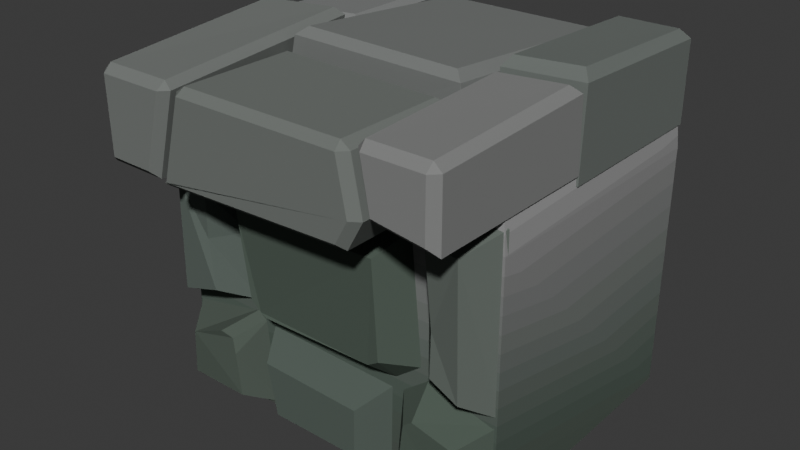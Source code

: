 # Source: Rock_Top.blend  (saved by Blender 4.5.87; exported with 4.5.12 LTS)
import bpy
from mathutils import Matrix  # noqa: F401  (used for matrix-valued properties, if any)

bpy.ops.wm.read_factory_settings(use_empty=True)
scene = bpy.context.scene
scene.name = 'Scene'

# ---- images (referenced by path relative to the original .blend; pixels are not part of the script)
import os
ASSET_DIR = os.environ.get("B2B_ASSET_DIR", "")  # directory of the original .blend (textures are referenced by path, not embedded)
HERE = os.path.dirname(os.path.abspath(__file__))  # packed textures are extracted next to this script under _unpacked/

def load_image(name, relpath, width, height, colorspace="sRGB"):
    """Load a texture the original file referenced (path relative to the .blend, or extracted next to this script)."""
    p = next((c for c in (os.path.join(HERE, relpath), os.path.join(ASSET_DIR, relpath)) if relpath and os.path.exists(c)), "")
    if p:
        img = bpy.data.images.load(p, check_existing=True)
        img.name = name
    else:  # same state as the original file: an image datablock whose file is absent (Cycles renders it pink)
        img = bpy.data.images.new(name, width, height)
        img.source = "FILE"
        img.filepath = "//" + (relpath or name)
    img.colorspace_settings.name = colorspace
    return img
img_imphenziapixpal_emission_png_001 = load_image('ImphenziaPixPal-Emission.png.001', '_unpacked/ImphenziaPixel-Emission.d2b62fc8.png', 128, 128, 'sRGB')
img_imphenziapixpal_attributes_png_001 = load_image('ImphenziaPixPal-Attributes.png.001', '_unpacked/ImphenziaPixel-Attributes.21da9614.png', 128, 128, 'sRGB')
img_imphenziapixpal_basecolor_png_001 = load_image('ImphenziaPixPal-BaseColor.png.001', '_unpacked/ImphenziaPixel-BaseColor.e97722d7.png', 128, 128, 'sRGB')

# ---- materials (node trees are filled in below, after node groups)
mat_imphenziapixpal_001 = bpy.data.materials.new('ImphenziaPixPal.001')
mat_imphenziapixpal_001.alpha_threshold = 0.0
mat_imphenziapixpal_001.use_transparent_shadow = False
mat_imphenziapixpal_001.roughness = 0.5
mat_imphenziapixpal_001.line_color = (0.0, 0.0, 0.0, 1.0)

# ---- material node trees
mat_imphenziapixpal_001.use_nodes = True; mat_imphenziapixpal_001.node_tree.nodes.clear()
_N = mat_imphenziapixpal_001.node_tree.nodes; _L = mat_imphenziapixpal_001.node_tree.links
n0 = _N.new('ShaderNodeOutputMaterial'); n0.name = 'Material Output'; n0.location = (2662, 1040)
n1 = _N.new('ShaderNodeBsdfPrincipled'); n1.name = 'Principled BSDF'; n1.location = (2354, 1081)
n1.distribution = 'GGX'
n1.subsurface_method = 'RANDOM_WALK_SKIN'
n1.inputs[3].default_value = 1.45
n1.inputs[13].default_value = 0.1412
n1.inputs[28].default_value = 20.0
n2 = _N.new('ShaderNodeMath'); n2.name = 'Math'; n2.location = (699, -164)
n2.operation = 'SUBTRACT'
n2.inputs[0].default_value = 1.0
n3 = _N.new('ShaderNodeMath'); n3.name = 'Math.003'; n3.location = (406, -222)
n3.operation = 'MULTIPLY'
n4 = _N.new('ShaderNodeMath'); n4.name = 'Math.002'; n4.location = (213, -316)
n4.operation = 'DIVIDE'
n4.inputs[1].default_value = 36.0
n5 = _N.new('ShaderNodeSeparateColor'); n5.name = 'Separate Color'; n5.location = (335, -74)
n6 = _N.new('ShaderNodeMath'); n6.name = 'Math.001'; n6.location = (592, -170)
n6.operation = 'SUBTRACT'
n7 = _N.new('ShaderNodeSeparateXYZ'); n7.name = 'Separate XYZ'; n7.location = (403, -71)
n8 = _N.new('ShaderNodeCombineXYZ'); n8.name = 'Combine XYZ'; n8.location = (782, -48)
n9 = _N.new('ShaderNodeTexCoord'); n9.name = 'Texture Coordinate'; n9.location = (78, -36)
n10 = _N.new('ShaderNodeTexImage'); n10.name = 'Image Texture'; n10.location = (30, -36)
n10.image = img_imphenziapixpal_emission_png_001
n10.interpolation = 'Closest'
n11 = _N.new('ShaderNodeTexImage'); n11.name = 'Image Texture.003'; n11.location = (30, -36)
n11.image = img_imphenziapixpal_attributes_png_001
n11.interpolation = 'Closest'
n12 = _N.new('ShaderNodeTexImage'); n12.name = 'Image Texture.002'; n12.location = (30, -36)
n12.image = img_imphenziapixpal_basecolor_png_001
n12.interpolation = 'Closest'
n13 = _N.new('ShaderNodeValue'); n13.name = 'Value'; n13.location = (30, -388)
n13.outputs[0].default_value = 1.0
n14 = _N.new('NodeFrame'); n14.name = 'Frame'; n14.location = (970, 870)
n14.label = 'Animated Colors'
n14.width = 952
n15 = _N.new('NodeFrame'); n15.name = 'Frame.001'; n15.location = (829, 1242)
n15.label = 'Attributes'
n15.width = 869
n16 = _N.new('NodeFrame'); n16.name = 'Frame.002'; n16.location = (1984, 775)
n16.label = 'Emission'
n16.width = 300
n17 = _N.new('NodeFrame'); n17.name = 'Frame.003'; n17.location = (1984, 1384)
n17.label = 'Colors'
n17.width = 300
n2.parent = n15
n3.parent = n14
n4.parent = n14
n5.parent = n15
n6.parent = n14
n7.parent = n14
n8.parent = n14
n9.parent = n14
n10.parent = n16
n11.parent = n15
n12.parent = n17
n13.parent = n14
_L.new(n1.outputs[0], n0.inputs[0])
_L.new(n10.outputs[0], n1.inputs[27])
_L.new(n11.outputs[0], n5.inputs[0])
_L.new(n5.outputs[1], n2.inputs[1])
_L.new(n2.outputs[0], n1.inputs[2])
_L.new(n5.outputs[0], n1.inputs[1])
_L.new(n12.outputs[0], n1.inputs[0])
_L.new(n13.outputs[0], n4.inputs[0])
_L.new(n9.outputs[2], n7.inputs[0])
_L.new(n7.outputs[0], n8.inputs[0])
_L.new(n7.outputs[2], n8.inputs[2])
_L.new(n7.outputs[1], n6.inputs[0])
_L.new(n6.outputs[0], n8.inputs[1])
_L.new(n8.outputs[0], n12.inputs[0])
_L.new(n3.outputs[0], n6.inputs[1])
_L.new(n8.outputs[0], n10.inputs[0])
_L.new(n5.outputs[2], n3.inputs[0])
_L.new(n4.outputs[0], n3.inputs[1])
n0.is_active_output = True

# ---- world
world_world = bpy.data.worlds.new('World'); scene.world = world_world
world_world.use_nodes = True; world_world.node_tree.nodes.clear()
_N = world_world.node_tree.nodes; _L = world_world.node_tree.links
n0 = _N.new('ShaderNodeOutputWorld'); n0.name = 'World Output'; n0.location = (200, 100)
n1 = _N.new('ShaderNodeBackground'); n1.name = 'Background'; n1.location = (-200, 100)
n1.inputs[0].default_value = (0.05088, 0.05088, 0.05088, 1.0)
_L.new(n1.outputs[0], n0.inputs[0])
n0.is_active_output = True
world_world.color = (0.05088, 0.05088, 0.05088)
world_world.sun_shadow_jitter_overblur = 0.0

# ---- meshes
me_cube_003 = bpy.data.meshes.new('Cube.003')
me_cube_003.from_pydata([(-0.2598, -0.5, 0.0003961), (-0.2598, -0.484, 0.9239), (-0.2598, 0.5, 0.0003961), (-0.2598, 0.484, 0.9239), (0.5, -0.5, 0.0003961), (0.4835, -0.484, 0.9239), (0.5, 0.5, 0.0003961), (0.4835, 0.484, 0.9239), (-0.2598, -0.5, 0.7063), (-0.2598, 0.5, 0.7063), (0.5, 0.5, 0.7063), (0.5, -0.5, 0.7063), (0.01485, -0.5, 0.7967), (-0.02591, -0.3209, 0.821), (-0.4777, -0.4777, 0.995), (-0.5, -0.4777, 0.974), (-0.4777, -0.5, 0.9741), (-0.5, -0.4777, 0.8209), (-0.4777, -0.5, 0.7967), (-0.5, -0.3401, 0.8397), (-0.4777, -0.3209, 0.821), (-0.4777, -0.3113, 0.995), (-0.4777, -0.2928, 0.9741), (-0.5, -0.3154, 0.974), (-0.01741, -0.4777, 1.013), (0.005904, -0.5, 0.9917), (-0.04817, -0.3113, 1.013), (-0.02591, -0.2928, 0.9917), (-0.3435, -0.4429, 0.05754), (-0.3392, -0.3169, 0.2435), (-0.3421, -0.437, 0.2199), (-0.3391, -0.2902, 0.2226), (-0.3436, -0.2737, 0.05717), (-0.2493, -0.301, 0.3195), (-0.2493, -0.2208, 0.2571), (-0.2493, -0.5, 0.2689), (-0.2493, -0.5, 0.008881), (-0.2493, -0.2161, 0.008881), (0.1092, 0.3329, 0.7192), (0.06258, 0.5, 0.7204), (-0.4777, 0.5, 0.9542), (-0.5, 0.4777, 0.9539), (-0.4777, 0.4777, 0.9762), (-0.4777, 0.2832, 0.9762), (-0.5, 0.2897, 0.9539), (-0.4777, 0.2666, 0.9542), (-0.4777, 0.3329, 0.7192), (-0.5, 0.3501, 0.7416), (-0.5, 0.4777, 0.7425), (-0.4777, 0.5, 0.7204), (0.03032, 0.4777, 1.02), (0.05336, 0.5, 0.9982), (0.07698, 0.2832, 1.02), (0.1, 0.2666, 0.9982), (-0.3435, 0.4429, 0.05754), (-0.3308, 0.2975, 0.2165), (-0.3393, 0.3309, 0.2305), (-0.3389, 0.2817, 0.1758), (-0.3423, 0.4377, 0.1854), (-0.3434, 0.2619, 0.05777), (-0.2493, 0.2581, 0.289), (-0.2493, 0.5, 0.2355), (-0.2493, 0.2379, 0.2718), (-0.2493, 0.2334, 0.2679), (-0.2493, 0.205, 0.008881), (-0.2493, 0.5, 0.008881), (-0.1362, 0.3122, 0.724), (-0.1564, -0.302, 0.8107), (-0.1464, -0.2583, 0.7309), (-0.1262, 0.3015, 0.7113), (-0.4777, -0.2727, 0.9573), (-0.4777, -0.2466, 0.9763), (-0.5, -0.2502, 0.957), (-0.5, -0.2788, 0.8134), (-0.4777, -0.302, 0.8107), (-0.5, -0.2439, 0.7497), (-0.4777, -0.2583, 0.7309), (-0.5, 0.2906, 0.731), (-0.4777, 0.3015, 0.7113), (-0.4777, 0.3122, 0.724), (-0.5, 0.2881, 0.7281), (-0.4777, 0.246, 0.9573), (-0.5, 0.2231, 0.957), (-0.4777, 0.2183, 0.9763), (-0.1585, 0.2183, 0.9763), (-0.1362, 0.246, 0.9573), (-0.1786, -0.2466, 0.9763), (-0.1564, -0.2727, 0.9573), (-0.3436, 0.1569, 0.204), (-0.3435, 0.1276, 0.05727), (-0.3434, -0.1417, 0.196), (-0.3434, -0.1387, 0.05789), (-0.2493, 0.2131, 0.2622), (-0.2493, 0.1851, 0.008881), (-0.2493, -0.1999, 0.2521), (-0.2493, -0.1954, 0.008881), (-0.3447, -0.4499, 0.3546), (-0.3415, -0.3687, 0.3906), (-0.3307, -0.3633, 0.5067), (-0.336, -0.3491, 0.692), (-0.3418, -0.3561, 0.7264), (-0.3427, -0.4394, 0.7181), (-0.2493, -0.5, 0.2901), (-0.2493, -0.3083, 0.3391), (-0.2493, -0.2936, 0.5004), (-0.2493, -0.2752, 0.7051), (-0.2493, -0.3184, 0.7964), (-0.2493, -0.5, 0.7708), (-0.343, 0.3329, 0.3544), (-0.3359, 0.3548, 0.6244), (-0.3307, 0.3617, 0.4912), (-0.3391, 0.3949, 0.6508), (-0.3445, 0.4489, 0.3204), (-0.3436, 0.4436, 0.6423), (-0.2493, 0.267, 0.3082), (-0.2493, 0.5, 0.2568), (-0.2493, 0.3275, 0.6953), (-0.2493, 0.5, 0.7004), (-0.2493, 0.2923, 0.5004), (-0.2493, 0.3163, 0.6805), (-0.3432, -0.2025, 0.6357), (-0.3399, -0.2165, 0.3662), (-0.344, 0.2329, 0.6225), (-0.3309, 0.1806, 0.3417), (-0.3371, 0.1554, 0.3372), (-0.3379, 0.2038, 0.3739), (-0.3374, -0.1831, 0.3443), (-0.2493, 0.2249, 0.2872), (-0.2493, 0.2194, 0.2828), (-0.2493, 0.2465, 0.3052), (-0.2493, -0.2068, 0.2719), (-0.2493, -0.2881, 0.3349), (-0.2493, -0.2557, 0.6962), (-0.2493, 0.2949, 0.6748), (0.01485, -0.5, 0.7702), (-0.01591, -0.3209, 0.8007), (0.5, -0.5, 0.7702), (0.5, -0.3209, 0.8007), (0.04711, -0.4777, 1.036), (0.02379, -0.5, 1.01), (0.01635, -0.3113, 1.036), (-0.007114, -0.2928, 1.01), (0.4777, -0.4777, 1.018), (0.5, -0.5, 0.9922), (0.4777, -0.3113, 1.018), (0.5, -0.2928, 0.9922), (0.1352, 0.3329, 0.7363), (0.07849, 0.5, 0.7374), (0.5, 0.3329, 0.7363), (0.5, 0.5, 0.7374), (0.1107, 0.4777, 0.9833), (0.0877, 0.5, 0.9639), (0.1574, 0.2832, 0.9833), (0.1352, 0.2666, 0.964), (0.4777, 0.4777, 0.9833), (0.5, 0.5, 0.9639), (0.4777, 0.2832, 0.9833), (0.5, 0.2666, 0.964), (-0.1236, -0.302, 0.809), (-0.1336, -0.2583, 0.7168), (-0.1135, 0.3015, 0.6941), (-0.1035, 0.3122, 0.7088), (0.5, 0.3122, 0.7088), (0.5, -0.302, 0.809), (0.5, -0.2583, 0.7168), (0.5, 0.3015, 0.6941), (-0.1014, -0.2466, 1.02), (-0.1236, -0.2727, 0.9982), (-0.08123, 0.2183, 1.02), (-0.1035, 0.246, 0.9982), (0.4777, 0.2183, 0.974), (0.5, 0.246, 0.952), (0.4777, -0.2466, 0.974), (0.5, -0.2727, 0.952)], [], [(8, 1, 3, 9), (9, 3, 7, 10), (10, 7, 5, 11), (11, 5, 1, 8), (2, 6, 4, 0), (7, 3, 1, 5), (4, 11, 8, 0), (6, 10, 11, 4), (2, 9, 10, 6), (0, 8, 9, 2), (14, 15, 16), (21, 22, 23), (14, 21, 23, 15), (15, 17, 18, 16), (17, 19, 20, 18), (19, 23, 22, 20), (25, 27, 26, 24), (16, 25, 24, 14), (27, 22, 21, 26), (21, 14, 24, 26), (15, 23, 19, 17), (16, 18, 12, 25), (18, 20, 13, 12), (20, 22, 27, 13), (25, 12, 13, 27), (29, 31, 32, 28, 30), (33, 35, 36, 37, 34), (30, 28, 36, 35), (31, 29, 33, 34), (28, 32, 37, 36), (29, 30, 35, 33), (32, 31, 34, 37), (40, 41, 42), (43, 44, 45), (47, 48, 49, 46), (40, 49, 48, 41), (41, 44, 43, 42), (44, 47, 46, 45), (50, 52, 53, 51), (52, 43, 45, 53), (42, 50, 51, 40), (49, 40, 51, 39), (48, 47, 44, 41), (42, 43, 52, 50), (45, 46, 38, 53), (46, 49, 39, 38), (39, 51, 53, 38), (56, 58, 54, 59, 57, 55), (60, 62, 63, 64, 65, 61), (54, 58, 61, 65), (57, 59, 64, 63), (56, 55, 62, 60), (59, 54, 65, 64), (55, 57, 63, 62), (58, 56, 60, 61), (70, 71, 72), (81, 82, 83), (80, 82, 81, 79), (72, 73, 74, 70), (73, 75, 76, 74), (71, 83, 82, 72), (75, 77, 78, 76), (77, 80, 79, 78), (87, 85, 84, 86), (86, 71, 70, 87), (83, 84, 85, 81), (70, 74, 67, 87), (82, 80, 77, 75, 73, 72), (83, 71, 86, 84), (74, 76, 68, 67), (76, 78, 69, 68), (78, 79, 66, 69), (79, 81, 85, 66), (85, 87, 67, 68, 69, 66), (91, 90, 88, 89), (95, 93, 92, 94), (91, 89, 93, 95), (89, 88, 92, 93), (88, 90, 94, 92), (90, 91, 95, 94), (100, 99, 98, 97, 96, 101), (106, 107, 102, 103, 104, 105), (98, 99, 105, 104), (100, 101, 107, 106), (97, 98, 104, 103), (101, 96, 102, 107), (99, 100, 106, 105), (96, 97, 103, 102), (111, 113, 112, 108, 110, 109), (116, 119, 118, 114, 115, 117), (109, 110, 118, 119), (110, 108, 114, 118), (108, 112, 115, 114), (112, 113, 117, 115), (111, 109, 119, 116), (113, 111, 116, 117), (125, 123, 124, 126, 121, 120, 122), (129, 133, 132, 131, 130, 128, 127), (122, 120, 132, 133), (121, 126, 130, 131), (123, 125, 129, 127), (125, 122, 133, 129), (120, 121, 131, 132), (126, 124, 128, 130), (124, 123, 127, 128), (134, 135, 137, 136), (138, 140, 141, 139), (143, 145, 144, 142), (139, 143, 142, 138), (145, 141, 140, 144), (140, 138, 142, 144), (139, 141, 135, 134), (139, 134, 136, 143), (135, 141, 145, 137), (143, 136, 137, 145), (146, 147, 149, 148), (151, 153, 152, 150), (154, 156, 157, 155), (156, 152, 153, 157), (150, 154, 155, 151), (147, 151, 155, 149), (147, 146, 153, 151), (150, 152, 156, 154), (153, 146, 148, 157), (149, 155, 157, 148), (159, 160, 165, 164), (158, 159, 164, 163), (160, 161, 162, 165), (166, 168, 169, 167), (173, 171, 170, 172), (172, 166, 167, 173), (168, 170, 171, 169), (167, 158, 163, 173), (169, 161, 160, 159, 158, 167), (168, 166, 172, 170), (161, 169, 171, 162), (171, 173, 163, 164, 165, 162)])
_uv = me_cube_003.uv_layers.new(name='UVMap')
_uv.uv.foreach_set('vector', [0.3094, 0.437, 0.3093, 0.4716, 0.309, 0.4721, 0.309, 0.4371, 0.309, 0.4371, 0.309, 0.4721, 0.3091, 0.4595, 0.3091, 0.4337, 0.3091, 0.4337, 0.3091, 0.4595, 0.3093, 0.4593, 0.3093, 0.4336, 0.3093, 0.4336, 0.3093, 0.4593, 0.3093, 0.4716, 0.3094, 0.437, 0.309, 0.3218, 0.3091, 0.3489, 0.3093, 0.3495, 0.3094, 0.3228, 0.3091, 0.4595, 0.309, 0.4721, 0.3093, 0.4716, 0.3093, 0.4593, 0.3093, 0.3495, 0.3093, 0.4336, 0.3094, 0.437, 0.3094, 0.3228, 0.3091, 0.3489, 0.3091, 0.4337, 0.3093, 0.4336, 0.3093, 0.3495, 0.309, 0.3218, 0.309, 0.4371, 0.3091, 0.4337, 0.3091, 0.3489, 0.3094, 0.3228, 0.3094, 0.437, 0.309, 0.4371, 0.309, 0.3218, 0.3009, 0.4975, 0.3009, 0.4975, 0.3009, 0.4975, 0.3009, 0.4975, 0.3009, 0.4975, 0.3009, 0.4975, 0.3009, 0.4975, 0.3009, 0.4975, 0.3009, 0.4975, 0.3009, 0.4975, 0.3009, 0.4975, 0.3009, 0.4975, 0.3009, 0.4975, 0.3009, 0.4975, 0.3009, 0.4975, 0.3009, 0.4975, 0.3009, 0.4975, 0.3009, 0.4975, 0.3009, 0.4975, 0.3009, 0.4975, 0.3009, 0.4975, 0.3009, 0.4975, 0.3009, 0.4975, 0.3009, 0.4975, 0.3009, 0.4975, 0.3009, 0.4975, 0.3009, 0.4975, 0.3009, 0.4975, 0.3009, 0.4975, 0.3009, 0.4975, 0.3009, 0.4975, 0.3009, 0.4975, 0.3009, 0.4975, 0.3009, 0.4975, 0.3009, 0.4975, 0.3009, 0.4975, 0.3009, 0.4975, 0.3009, 0.4975, 0.3009, 0.4975, 0.3009, 0.4975, 0.3009, 0.4975, 0.3009, 0.4975, 0.3009, 0.4975, 0.3009, 0.4975, 0.3009, 0.4975, 0.3009, 0.4975, 0.3009, 0.4975, 0.3009, 0.4975, 0.3009, 0.4975, 0.3009, 0.4975, 0.3009, 0.4975, 0.3009, 0.4975, 0.3009, 0.4975, 0.3009, 0.4975, 0.3009, 0.4975, 0.3009, 0.4975, 0.3009, 0.4975, 0.3009, 0.4975, 0.3016, 0.402, 0.3016, 0.402, 0.3016, 0.402, 0.3016, 0.402, 0.3016, 0.402, 0.3016, 0.402, 0.3016, 0.402, 0.3016, 0.402, 0.3016, 0.402, 0.3016, 0.402, 0.3016, 0.402, 0.3016, 0.402, 0.3016, 0.402, 0.3016, 0.402, 0.3016, 0.402, 0.3016, 0.402, 0.3016, 0.402, 0.3016, 0.402, 0.3016, 0.402, 0.3016, 0.402, 0.3016, 0.402, 0.3016, 0.402, 0.3016, 0.402, 0.3016, 0.402, 0.3016, 0.402, 0.3016, 0.402, 0.3016, 0.402, 0.3016, 0.402, 0.3016, 0.402, 0.3016, 0.402, 0.3009, 0.4717, 0.3009, 0.4717, 0.3009, 0.4717, 0.3009, 0.4717, 0.3009, 0.4717, 0.3009, 0.4717, 0.3009, 0.4717, 0.3009, 0.4717, 0.3009, 0.4717, 0.3009, 0.4717, 0.3009, 0.4717, 0.3009, 0.4717, 0.3009, 0.4717, 0.3009, 0.4717, 0.3009, 0.4717, 0.3009, 0.4717, 0.3009, 0.4717, 0.3009, 0.4717, 0.3009, 0.4717, 0.3009, 0.4717, 0.3009, 0.4717, 0.3009, 0.4717, 0.3009, 0.4717, 0.3009, 0.4717, 0.3009, 0.4717, 0.3009, 0.4717, 0.3009, 0.4717, 0.3009, 0.4717, 0.3009, 0.4717, 0.3009, 0.4717, 0.3009, 0.4717, 0.3009, 0.4717, 0.3009, 0.4717, 0.3009, 0.4717, 0.3009, 0.4717, 0.3009, 0.4717, 0.3009, 0.4717, 0.3009, 0.4717, 0.3009, 0.4717, 0.3009, 0.4717, 0.3009, 0.4717, 0.3009, 0.4717, 0.3009, 0.4717, 0.3009, 0.4717, 0.3009, 0.4717, 0.3009, 0.4717, 0.3009, 0.4717, 0.3009, 0.4717, 0.3009, 0.4717, 0.3009, 0.4717, 0.3009, 0.4717, 0.3009, 0.4717, 0.3009, 0.4717, 0.3009, 0.4717, 0.3009, 0.4717, 0.3009, 0.4717, 0.3009, 0.4717, 0.3009, 0.4717, 0.3014, 0.383, 0.3014, 0.383, 0.3014, 0.383, 0.3014, 0.383, 0.3014, 0.383, 0.3014, 0.383, 0.3014, 0.383, 0.3014, 0.383, 0.3014, 0.383, 0.3014, 0.383, 0.3014, 0.383, 0.3014, 0.383, 0.3014, 0.383, 0.3014, 0.383, 0.3014, 0.383, 0.3014, 0.383, 0.3014, 0.383, 0.3014, 0.383, 0.3014, 0.383, 0.3014, 0.383, 0.3014, 0.383, 0.3014, 0.383, 0.3014, 0.383, 0.3014, 0.383, 0.3014, 0.383, 0.3014, 0.383, 0.3014, 0.383, 0.3014, 0.383, 0.3014, 0.383, 0.3014, 0.383, 0.3014, 0.383, 0.3014, 0.383, 0.3014, 0.383, 0.3014, 0.383, 0.3014, 0.383, 0.3014, 0.383, 0.2997, 0.4643, 0.2997, 0.4643, 0.2997, 0.4643, 0.2997, 0.4643, 0.2997, 0.4643, 0.2997, 0.4643, 0.2997, 0.4643, 0.2997, 0.4643, 0.2997, 0.4643, 0.2997, 0.4643, 0.2997, 0.4643, 0.2997, 0.4643, 0.2997, 0.4643, 0.2997, 0.4643, 0.2997, 0.4643, 0.2997, 0.4643, 0.2997, 0.4643, 0.2997, 0.4643, 0.2997, 0.4643, 0.2997, 0.4643, 0.2997, 0.4643, 0.2997, 0.4643, 0.2997, 0.4643, 0.2997, 0.4643, 0.2997, 0.4643, 0.2997, 0.4643, 0.2997, 0.4643, 0.2997, 0.4643, 0.2997, 0.4643, 0.2997, 0.4643, 0.2997, 0.4643, 0.2997, 0.4643, 0.2997, 0.4643, 0.2997, 0.4643, 0.2997, 0.4643, 0.2997, 0.4643, 0.2997, 0.4643, 0.2997, 0.4643, 0.2997, 0.4643, 0.2997, 0.4643, 0.2997, 0.4643, 0.2997, 0.4643, 0.2997, 0.4643, 0.2997, 0.4643, 0.2997, 0.4643, 0.2997, 0.4643, 0.2997, 0.4643, 0.2997, 0.4643, 0.2997, 0.4643, 0.2997, 0.4643, 0.2997, 0.4643, 0.2997, 0.4643, 0.2997, 0.4643, 0.2997, 0.4643, 0.2997, 0.4643, 0.2997, 0.4643, 0.2997, 0.4643, 0.2997, 0.4643, 0.2997, 0.4643, 0.2997, 0.4643, 0.2997, 0.4643, 0.2997, 0.4643, 0.2997, 0.4643, 0.2997, 0.4643, 0.2997, 0.4643, 0.2997, 0.4643, 0.2997, 0.4643, 0.2997, 0.4643, 0.2997, 0.4643, 0.2997, 0.4643, 0.2997, 0.4643, 0.2997, 0.4643, 0.2997, 0.4643, 0.2997, 0.4643, 0.2997, 0.4643, 0.2997, 0.4643, 0.2997, 0.4643, 0.2997, 0.4643, 0.3007, 0.418, 0.3007, 0.418, 0.3007, 0.418, 0.3007, 0.418, 0.3007, 0.418, 0.3007, 0.418, 0.3007, 0.418, 0.3007, 0.418, 0.3007, 0.418, 0.3007, 0.418, 0.3007, 0.418, 0.3007, 0.418, 0.3007, 0.418, 0.3007, 0.418, 0.3007, 0.418, 0.3007, 0.418, 0.3007, 0.418, 0.3007, 0.418, 0.3007, 0.418, 0.3007, 0.418, 0.3007, 0.418, 0.3007, 0.418, 0.3007, 0.418, 0.3007, 0.418, 0.2997, 0.4385, 0.2997, 0.4385, 0.2997, 0.4385, 0.2997, 0.4385, 0.2997, 0.4385, 0.2997, 0.4385, 0.2997, 0.4385, 0.2997, 0.4385, 0.2997, 0.4385, 0.2997, 0.4385, 0.2997, 0.4385, 0.2997, 0.4385, 0.2997, 0.4385, 0.2997, 0.4385, 0.2997, 0.4385, 0.2997, 0.4385, 0.2997, 0.4385, 0.2997, 0.4385, 0.2997, 0.4385, 0.2997, 0.4385, 0.2997, 0.4385, 0.2997, 0.4385, 0.2997, 0.4385, 0.2997, 0.4385, 0.2997, 0.4385, 0.2997, 0.4385, 0.2997, 0.4385, 0.2997, 0.4385, 0.2997, 0.4385, 0.2997, 0.4385, 0.2997, 0.4385, 0.2997, 0.4385, 0.2997, 0.4385, 0.2997, 0.4385, 0.2997, 0.4385, 0.2997, 0.4385, 0.2997, 0.4225, 0.2997, 0.4225, 0.2997, 0.4225, 0.2997, 0.4225, 0.2997, 0.4225, 0.2997, 0.4225, 0.2997, 0.4225, 0.2997, 0.4225, 0.2997, 0.4225, 0.2997, 0.4225, 0.2997, 0.4225, 0.2997, 0.4225, 0.2997, 0.4225, 0.2997, 0.4225, 0.2997, 0.4225, 0.2997, 0.4225, 0.2997, 0.4225, 0.2997, 0.4225, 0.2997, 0.4225, 0.2997, 0.4225, 0.2997, 0.4225, 0.2997, 0.4225, 0.2997, 0.4225, 0.2997, 0.4225, 0.2997, 0.4225, 0.2997, 0.4225, 0.2997, 0.4225, 0.2997, 0.4225, 0.2997, 0.4225, 0.2997, 0.4225, 0.2997, 0.4225, 0.2997, 0.4225, 0.2997, 0.4225, 0.2997, 0.4225, 0.2997, 0.4225, 0.2997, 0.4225, 0.3009, 0.4016, 0.3009, 0.4016, 0.3009, 0.4016, 0.3009, 0.4016, 0.3009, 0.4016, 0.3009, 0.4016, 0.3009, 0.4016, 0.3009, 0.4016, 0.3009, 0.4016, 0.3009, 0.4016, 0.3009, 0.4016, 0.3009, 0.4016, 0.3009, 0.4016, 0.3009, 0.4016, 0.3009, 0.4016, 0.3009, 0.4016, 0.3009, 0.4016, 0.3009, 0.4016, 0.3009, 0.4016, 0.3009, 0.4016, 0.3009, 0.4016, 0.3009, 0.4016, 0.3009, 0.4016, 0.3009, 0.4016, 0.3009, 0.4016, 0.3009, 0.4016, 0.3009, 0.4016, 0.3009, 0.4016, 0.3009, 0.4016, 0.3009, 0.4016, 0.3009, 0.4016, 0.3009, 0.4016, 0.3009, 0.4016, 0.3009, 0.4016, 0.3009, 0.4016, 0.3009, 0.4016, 0.3009, 0.4016, 0.3009, 0.4016, 0.3009, 0.4016, 0.3009, 0.4016, 0.3009, 0.4016, 0.3009, 0.4016, 0.3009, 0.4594, 0.3009, 0.4594, 0.3009, 0.4594, 0.3009, 0.4594, 0.3009, 0.4594, 0.3009, 0.4594, 0.3009, 0.4594, 0.3009, 0.4594, 0.3009, 0.4594, 0.3009, 0.4594, 0.3009, 0.4594, 0.3009, 0.4594, 0.3009, 0.4594, 0.3009, 0.4594, 0.3009, 0.4594, 0.3009, 0.4594, 0.3009, 0.4594, 0.3009, 0.4594, 0.3009, 0.4594, 0.3009, 0.4594, 0.3009, 0.4594, 0.3009, 0.4594, 0.3009, 0.4594, 0.3009, 0.4594, 0.3009, 0.4594, 0.3009, 0.4594, 0.3009, 0.4594, 0.3009, 0.4594, 0.3009, 0.4594, 0.3009, 0.4594, 0.3009, 0.4594, 0.3009, 0.4594, 0.3009, 0.4594, 0.3009, 0.4594, 0.3009, 0.4594, 0.3009, 0.4594, 0.3009, 0.4594, 0.3009, 0.4594, 0.3009, 0.4594, 0.3009, 0.4594, 0.3009, 0.4902, 0.3009, 0.4902, 0.3009, 0.4902, 0.3009, 0.4902, 0.3009, 0.4902, 0.3009, 0.4902, 0.3009, 0.4902, 0.3009, 0.4902, 0.3009, 0.4902, 0.3009, 0.4902, 0.3009, 0.4902, 0.3009, 0.4902, 0.3009, 0.4902, 0.3009, 0.4902, 0.3009, 0.4902, 0.3009, 0.4902, 0.3009, 0.4902, 0.3009, 0.4902, 0.3009, 0.4902, 0.3009, 0.4902, 0.3009, 0.4902, 0.3009, 0.4902, 0.3009, 0.4902, 0.3009, 0.4902, 0.3009, 0.4902, 0.3009, 0.4902, 0.3009, 0.4902, 0.3009, 0.4902, 0.3009, 0.4902, 0.3009, 0.4902, 0.3009, 0.4902, 0.3009, 0.4902, 0.3009, 0.4902, 0.3009, 0.4902, 0.3009, 0.4902, 0.3009, 0.4902, 0.3009, 0.4902, 0.3009, 0.4902, 0.3009, 0.4902, 0.3009, 0.4902, 0.3009, 0.4791, 0.3009, 0.4791, 0.3009, 0.4791, 0.3009, 0.4791, 0.3009, 0.4791, 0.3009, 0.4791, 0.3009, 0.4791, 0.3009, 0.4791, 0.3009, 0.4791, 0.3009, 0.4791, 0.3009, 0.4791, 0.3009, 0.4791, 0.3009, 0.4791, 0.3009, 0.4791, 0.3009, 0.4791, 0.3009, 0.4791, 0.3009, 0.4791, 0.3009, 0.4791, 0.3009, 0.4791, 0.3009, 0.4791, 0.3009, 0.4791, 0.3009, 0.4791, 0.3009, 0.4791, 0.3009, 0.4791, 0.3009, 0.4791, 0.3009, 0.4791, 0.3009, 0.4791, 0.3009, 0.4791, 0.3009, 0.4791, 0.3009, 0.4791, 0.3009, 0.4791, 0.3009, 0.4791, 0.3009, 0.4791, 0.3009, 0.4791, 0.3009, 0.4791, 0.3009, 0.4791, 0.3009, 0.4791, 0.3009, 0.4791, 0.3009, 0.4791, 0.3009, 0.4791, 0.3009, 0.4791, 0.3009, 0.4791, 0.3009, 0.4791, 0.3009, 0.4791, 0.3009, 0.4791, 0.3009, 0.4791, 0.3009, 0.4791, 0.3009, 0.4791, 0.3009, 0.4791, 0.3009, 0.4791, 0.3009, 0.4791, 0.3009, 0.4791])
me_cube_003.materials.append(mat_imphenziapixpal_001)
me_cube_003.update()

# ---- objects
ob_rock_top = bpy.data.objects.new('Rock_Top', me_cube_003)

# ---- transforms, parenting, visibility, modifiers, constraints
ob_rock_top.location = (0.0, 0.0, -0.5)
ob_rock_top.rotation_euler = (0.0, 0.0, 1.571)

# ---- collection membership
scene.collection.objects.link(ob_rock_top)

# ---- scene / render settings (as saved in the file)
scene.frame_start = 1; scene.frame_end = 250; scene.frame_set(1)
scene.render.engine = 'BLENDER_EEVEE_NEXT'
bpy.context.view_layer.update()

# ---- added for rendering (the .blend has no active camera and no usable light): camera, sun
cam_auto = bpy.data.cameras.new('AutoCamera')
cam_auto.lens = 50.0
cam_auto.sensor_width = 36.0
cam_auto.clip_end = 1000.0
ob_auto_camera = bpy.data.objects.new('AutoCamera', cam_auto)
scene.collection.objects.link(ob_auto_camera)
ob_auto_camera.location = (1.62176, -1.94611, 1.31559)
ob_auto_camera.rotation_euler = (1.09748, -7.21219e-08, 0.694738)
scene.camera = ob_auto_camera
light_auto_sun = bpy.data.lights.new('AutoSun', 'SUN')
light_auto_sun.energy = 3.0
light_auto_sun.angle = 0.0523599
ob_auto_sun = bpy.data.objects.new('AutoSun', light_auto_sun)
scene.collection.objects.link(ob_auto_sun)
ob_auto_sun.rotation_euler = (0.872665, 0.174533, 0.523599)
bpy.context.view_layer.update()
